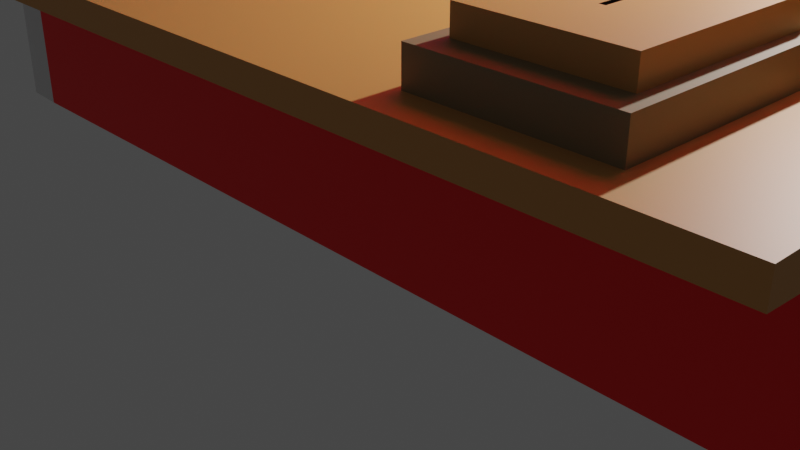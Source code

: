 # Source: Carpa.blend  (saved by Blender 3.6.11; exported with 4.5.12 LTS)
import bpy
from mathutils import Matrix  # noqa: F401  (used for matrix-valued properties, if any)

bpy.ops.wm.read_factory_settings(use_empty=True)
scene = bpy.context.scene
scene.name = 'Scene'

# ---- collections
col_collection = bpy.data.collections.new('Collection'); scene.collection.children.link(col_collection)

# ---- materials (node trees are filled in below, after node groups)
mat_material = bpy.data.materials.new('Material')
mat_material.alpha_threshold = 0.0
mat_material.use_transparent_shadow = False
mat_material.roughness = 0.5
mat_material.line_color = (0.0, 0.0, 0.0, 1.0)
mat_rojo_001 = bpy.data.materials.new('Rojo.001')
mat_rojo_001.use_transparent_shadow = False
mat_azul = bpy.data.materials.new('Azul')
mat_azul.use_transparent_shadow = False
mat_madera = bpy.data.materials.new('Madera')
mat_madera.use_transparent_shadow = False
mat_madera_oscura = bpy.data.materials.new('Madera oscura')
mat_madera_oscura.use_transparent_shadow = False
mat_negro = bpy.data.materials.new('Negro')
mat_negro.use_transparent_shadow = False
mat_verde = bpy.data.materials.new('verde')
mat_verde.use_transparent_shadow = False
mat_rojo = bpy.data.materials.new('Rojo')
mat_rojo.use_transparent_shadow = False
mat_metal = bpy.data.materials.new('Metal')
mat_metal.use_transparent_shadow = False

# ---- material node trees
mat_material.use_nodes = True; mat_material.node_tree.nodes.clear()
_N = mat_material.node_tree.nodes; _L = mat_material.node_tree.links
n0 = _N.new('ShaderNodeOutputMaterial'); n0.name = 'Material Output'; n0.location = (300, 300)
n1 = _N.new('ShaderNodeBsdfPrincipled'); n1.name = 'Principled BSDF'; n1.location = (10, 300)
n1.distribution = 'GGX'
n1.subsurface_method = 'RANDOM_WALK_SKIN'
n1.inputs[3].default_value = 1.45
n1.inputs[27].default_value = (0.0, 0.0, 0.0, 1.0)
n1.inputs[28].default_value = 1.0
_L.new(n1.outputs[0], n0.inputs[0])
n0.is_active_output = True
mat_rojo_001.use_nodes = True; mat_rojo_001.node_tree.nodes.clear()
_N = mat_rojo_001.node_tree.nodes; _L = mat_rojo_001.node_tree.links
n0 = _N.new('ShaderNodeBsdfPrincipled'); n0.name = 'BSDF Principista'; n0.location = (10, 300)
n0.distribution = 'GGX'
n0.subsurface_method = 'RANDOM_WALK_SKIN'
n0.inputs[0].default_value = (1.0, 0.0, 0.001461, 1.0)
n0.inputs[3].default_value = 1.45
n0.inputs[27].default_value = (0.0, 0.0, 0.0, 1.0)
n0.inputs[28].default_value = 1.0
n1 = _N.new('ShaderNodeOutputMaterial'); n1.name = 'Material'; n1.location = (300, 300)
_L.new(n0.outputs[0], n1.inputs[0])
n1.is_active_output = True
mat_azul.use_nodes = True; mat_azul.node_tree.nodes.clear()
_N = mat_azul.node_tree.nodes; _L = mat_azul.node_tree.links
n0 = _N.new('ShaderNodeBsdfPrincipled'); n0.name = 'BSDF Principista'; n0.location = (10, 300)
n0.distribution = 'GGX'
n0.subsurface_method = 'RANDOM_WALK_SKIN'
n0.inputs[0].default_value = (0.0, 0.1691, 1.0, 1.0)
n0.inputs[3].default_value = 1.45
n0.inputs[27].default_value = (0.0, 0.0, 0.0, 1.0)
n0.inputs[28].default_value = 1.0
n1 = _N.new('ShaderNodeOutputMaterial'); n1.name = 'Material'; n1.location = (300, 300)
_L.new(n0.outputs[0], n1.inputs[0])
n1.is_active_output = True
mat_madera.use_nodes = True; mat_madera.node_tree.nodes.clear()
_N = mat_madera.node_tree.nodes; _L = mat_madera.node_tree.links
n0 = _N.new('ShaderNodeBsdfPrincipled'); n0.name = 'BSDF Principista'; n0.location = (10, 300)
n0.distribution = 'GGX'
n0.subsurface_method = 'RANDOM_WALK_SKIN'
n0.inputs[0].default_value = (0.6351, 0.302, 0.08185, 1.0)
n0.inputs[3].default_value = 1.45
n0.inputs[27].default_value = (0.0, 0.0, 0.0, 1.0)
n0.inputs[28].default_value = 1.0
n1 = _N.new('ShaderNodeOutputMaterial'); n1.name = 'Material'; n1.location = (300, 300)
_L.new(n0.outputs[0], n1.inputs[0])
n1.is_active_output = True
mat_madera_oscura.use_nodes = True; mat_madera_oscura.node_tree.nodes.clear()
_N = mat_madera_oscura.node_tree.nodes; _L = mat_madera_oscura.node_tree.links
n0 = _N.new('ShaderNodeBsdfPrincipled'); n0.name = 'BSDF Principista'; n0.location = (10, 300)
n0.distribution = 'GGX'
n0.subsurface_method = 'RANDOM_WALK_SKIN'
n0.inputs[0].default_value = (0.2697, 0.2002, 0.1023, 1.0)
n0.inputs[3].default_value = 1.45
n0.inputs[27].default_value = (0.0, 0.0, 0.0, 1.0)
n0.inputs[28].default_value = 1.0
n1 = _N.new('ShaderNodeOutputMaterial'); n1.name = 'Material'; n1.location = (300, 300)
_L.new(n0.outputs[0], n1.inputs[0])
n1.is_active_output = True
mat_negro.use_nodes = True; mat_negro.node_tree.nodes.clear()
_N = mat_negro.node_tree.nodes; _L = mat_negro.node_tree.links
n0 = _N.new('ShaderNodeBsdfPrincipled'); n0.name = 'BSDF Principista'; n0.location = (10, 300)
n0.distribution = 'GGX'
n0.subsurface_method = 'RANDOM_WALK_SKIN'
n0.inputs[0].default_value = (0.0, 0.0, 0.0, 1.0)
n0.inputs[3].default_value = 1.45
n0.inputs[27].default_value = (0.0, 0.0, 0.0, 1.0)
n0.inputs[28].default_value = 1.0
n1 = _N.new('ShaderNodeOutputMaterial'); n1.name = 'Material'; n1.location = (300, 300)
_L.new(n0.outputs[0], n1.inputs[0])
n1.is_active_output = True
mat_verde.use_nodes = True; mat_verde.node_tree.nodes.clear()
_N = mat_verde.node_tree.nodes; _L = mat_verde.node_tree.links
n0 = _N.new('ShaderNodeBsdfPrincipled'); n0.name = 'BSDF Principista'; n0.location = (10, 300)
n0.distribution = 'GGX'
n0.subsurface_method = 'RANDOM_WALK_SKIN'
n0.inputs[0].default_value = (0.005949, 1.0, 0.03132, 1.0)
n0.inputs[3].default_value = 1.45
n0.inputs[27].default_value = (0.0, 0.0, 0.0, 1.0)
n0.inputs[28].default_value = 1.0
n1 = _N.new('ShaderNodeOutputMaterial'); n1.name = 'Material'; n1.location = (300, 300)
_L.new(n0.outputs[0], n1.inputs[0])
n1.is_active_output = True
mat_rojo.use_nodes = True; mat_rojo.node_tree.nodes.clear()
_N = mat_rojo.node_tree.nodes; _L = mat_rojo.node_tree.links
n0 = _N.new('ShaderNodeBsdfPrincipled'); n0.name = 'BSDF Principista'; n0.location = (10, 300)
n0.distribution = 'GGX'
n0.subsurface_method = 'RANDOM_WALK_SKIN'
n0.inputs[0].default_value = (1.0, 0.0002768, 0.0, 1.0)
n0.inputs[3].default_value = 1.45
n0.inputs[27].default_value = (0.0, 0.0, 0.0, 1.0)
n0.inputs[28].default_value = 1.0
n1 = _N.new('ShaderNodeOutputMaterial'); n1.name = 'Material'; n1.location = (300, 300)
_L.new(n0.outputs[0], n1.inputs[0])
n1.is_active_output = True
mat_metal.use_nodes = True; mat_metal.node_tree.nodes.clear()
_N = mat_metal.node_tree.nodes; _L = mat_metal.node_tree.links
n0 = _N.new('ShaderNodeBsdfPrincipled'); n0.name = 'BSDF Principista'; n0.location = (10, 300)
n0.distribution = 'GGX'
n0.subsurface_method = 'RANDOM_WALK_SKIN'
n0.inputs[0].default_value = (0.4412, 0.4412, 0.4412, 1.0)
n0.inputs[3].default_value = 1.45
n0.inputs[27].default_value = (0.0, 0.0, 0.0, 1.0)
n0.inputs[28].default_value = 1.0
n1 = _N.new('ShaderNodeOutputMaterial'); n1.name = 'Material'; n1.location = (300, 300)
_L.new(n0.outputs[0], n1.inputs[0])
n1.is_active_output = True

# ---- world
world_world = bpy.data.worlds.new('World'); scene.world = world_world
world_world.use_nodes = True; world_world.node_tree.nodes.clear()
_N = world_world.node_tree.nodes; _L = world_world.node_tree.links
n0 = _N.new('ShaderNodeOutputWorld'); n0.name = 'World Output'; n0.location = (300, 300)
n1 = _N.new('ShaderNodeBackground'); n1.name = 'Background'; n1.location = (10, 300)
n1.inputs[0].default_value = (0.05088, 0.05088, 0.05088, 1.0)
_L.new(n1.outputs[0], n0.inputs[0])
n0.is_active_output = True
world_world.color = (0.05088, 0.05088, 0.05088)
world_world.use_sun_shadow = False
world_world.sun_shadow_jitter_overblur = 0.0

# ---- cameras
cam_camera = bpy.data.cameras.new('Camera')
cam_camera.clip_end = 100.0
cam_camera.ortho_scale = 7.314

# ---- lights
light_light = bpy.data.lights.new('Light', 'POINT')
light_light.transmission_factor = 0.0
light_light.energy = 1000.0
light_light.shadow_soft_size = 0.1
light_light.shadow_maximum_resolution = 0.006
light_light.use_absolute_resolution = True

# ---- meshes
me_cube = bpy.data.meshes.new('Cube')
me_cube.from_pydata([(1.0, 7.323, 1.0), (1.0, 7.323, -1.0), (1.0, -1.0, 1.0), (1.0, -1.0, -1.073), (-1.0, 7.323, 1.0), (-1.0, 7.323, -1.03), (-1.0, -1.0, 1.0), (-1.0, -1.0, -1.03), (1.0, 7.634, -1.0), (-1.0, 7.634, -1.0), (1.0, 7.634, 1.0), (-1.0, 7.634, 1.0), (-1.0, 7.323, 0.2981), (1.0, 7.323, 0.2981), (-1.0, 7.634, 0.2981), (1.0, 7.634, 0.2981), (-1.0, 7.323, 5.153), (1.0, 7.323, 5.153), (-1.0, 7.634, 5.153), (1.0, 7.634, 5.153), (1.0, 7.634, 4.884), (1.0, -0.5246, 4.884), (1.0, -0.5246, 5.153), (-1.0, 7.634, 4.884), (-1.0, -0.9508, 5.153), (1.0, -0.9508, 5.153), (-1.0, -0.5246, 5.153), (-0.9992, -0.943, 4.884), (0.9493, -0.871, 1.0), (-0.9604, -0.871, 1.0), (0.9493, 7.32, 1.0), (-0.9604, 7.32, 1.0), (1.0, -1.0, 1.0), (-1.0, -1.0, 1.0), (1.0, 7.323, 1.0), (-1.0, 7.323, 1.0), (0.7578, 0.6177, -0.9975), (-0.7688, 0.6177, -0.9975), (0.7578, 7.294, -0.9975), (-0.7688, 7.294, -0.9975), (0.9493, -0.871, -0.9975), (-0.9604, -0.871, -0.9975), (0.9493, 7.32, -0.9975), (-0.9604, 7.32, -0.9975), (0.7578, 0.6177, 1.002), (-0.7688, 0.6177, 1.002), (0.7578, 7.294, 1.002), (-0.7688, 7.294, 1.002), (1.0, 7.323, 0.8628), (-1.0, -1.0, 0.8628), (1.0, -1.0, 0.7896), (-1.0, 7.323, 0.8628), (1.0, 7.634, 0.8628), (-1.0, 7.634, 0.8628), (-1.0, -3.643, 0.8628), (-1.0, -3.643, 1.0), (1.0, -3.643, 1.0), (1.0, -3.643, 0.8628), (1.0, 7.323, 4.884), (-1.0, 7.323, 4.884), (1.0, -0.9508, 4.884), (-1.0, -0.9508, 4.884), (-1.0, -0.5246, 4.884), (-0.9992, -0.5171, 4.884), (-0.9992, -0.943, 4.884), (-0.9992, -0.5171, 4.884), (1.0, -0.9508, 4.884), (1.0, -0.5246, 4.884), (-0.9217, 7.323, -0.972), (-0.9203, -1.0, 1.0), (-0.9154, -1.013, -1.034), (-0.9203, 7.323, 1.0), (-0.9203, 7.65, -1.0), (-0.9203, 7.634, 1.0), (-0.9203, 7.348, 0.2981), (-0.9203, 7.634, 0.2981), (-0.9152, 7.33, 5.153), (-0.9203, 7.634, 5.153), (-0.9203, 7.634, 4.884), (-0.9203, 7.348, 4.884), (-0.9203, -0.9508, 5.153), (-0.9203, -0.9508, 4.884), (-0.9203, -1.0, 1.0), (-0.9203, 7.323, 1.0), (-0.8842, -0.871, 1.0), (-0.8842, 7.32, 1.0), (-0.8842, -0.871, -0.9975), (-0.8842, 7.32, -0.9975), (-0.708, 0.6177, -0.9975), (-0.708, 7.294, -0.9975), (-0.708, 0.6177, 1.002), (-0.708, 7.294, 1.002), (-0.9203, 7.65, 0.8628), (-0.917, -1.013, 0.7974), (-0.9203, -3.643, 1.0), (-0.9203, -3.643, 0.8628), (-0.9195, -0.9433, 4.884), (-0.9195, -0.5174, 4.884), (-0.9152, -0.5183, 5.153), (-0.9195, -0.9433, 4.884), (-0.9195, -0.5174, 4.884), (0.9113, -1.0, -1.073), (0.9113, 7.323, 1.0), (0.9113, 7.634, 1.0), (0.9113, 7.341, 0.2981), (0.9113, 7.634, 0.2981), (0.9113, 7.323, 5.153), (0.9113, 7.634, 5.153), (0.9113, 7.634, 4.884), (0.9113, -0.9508, 5.153), (0.9113, 7.323, 1.0), (0.8647, 7.32, 1.0), (0.8647, 7.32, -0.9975), (0.6901, 7.294, -0.9975), (0.6901, 7.294, 1.002), (0.9113, 7.634, 0.8628), (0.9114, -0.9505, 4.884), (0.9114, -0.5242, 4.884), (0.9113, -0.5246, 5.153), (0.9114, -0.9505, 4.884), (0.9114, -0.5242, 4.884), (0.9113, 7.323, -1.0), (0.8535, -1.498, 1.0), (0.9113, 7.634, -1.0), (0.9113, 7.341, 4.884), (0.9113, -0.9508, 4.884), (0.9113, -1.0, 1.0), (0.8647, -0.871, 1.0), (0.8647, -0.871, -0.9975), (0.6901, 0.6177, -0.9975), (0.6901, 0.6177, 1.002), (0.9113, -1.0, 0.7896), (0.8535, -3.36, 1.0), (0.9113, -3.643, 0.8628), (-0.9992, -0.943, 4.884), (-0.9992, -0.5171, 4.884), (1.0, -0.9508, 4.884), (1.0, -0.5246, 4.884), (0.9114, -0.9505, 4.884), (0.9114, -0.5242, 4.884), (-0.9195, -0.9433, 4.884), (-0.9195, -0.5174, 4.884), (1.0, -0.9508, 0.9761), (1.0, -0.5246, 0.9761), (0.9114, -0.9505, 0.9761), (0.9114, -0.5242, 0.9761), (-0.9992, -0.943, 0.9675), (-0.9992, -0.5171, 0.9675), (-0.9195, -0.9433, 0.9675), (-0.9195, -0.5174, 0.9675), (1.0, -0.5246, 1.55), (0.9114, -0.5242, 1.55), (1.0, -0.9508, 1.55), (0.9114, -0.9505, 1.55), (0.5276, -0.5243, 0.9761), (0.5276, -0.9506, 0.9761), (0.5276, -0.9506, 1.55), (0.5276, -0.5243, 1.55), (-0.9195, -0.5174, 1.531), (-0.9992, -0.5171, 1.531), (-0.9195, -0.9433, 1.531), (-0.9992, -0.943, 1.531), (-0.506, -0.5161, 0.9675), (-0.5059, -0.942, 0.9675), (-0.506, -0.5161, 1.531), (-0.5059, -0.942, 1.531), (0.562, 7.323, -1.0), (0.6201, -1.498, 1.0), (0.562, 7.65, -1.0), (0.562, 7.365, 4.884), (0.562, -0.9508, 4.884), (0.562, -1.0, 1.0), (0.5311, -0.871, 1.0), (0.5311, -0.871, -0.9975), (0.4234, 0.6177, -0.9975), (0.4234, 0.6177, 1.002), (0.5652, -1.013, 0.7974), (0.6201, -3.36, 1.0), (0.562, -3.643, 0.8628), (0.5652, -1.013, -1.065), (0.562, 7.323, 1.0), (0.562, 7.634, 1.0), (0.562, 7.365, 0.2981), (0.562, 7.634, 0.2981), (0.5671, 7.33, 5.153), (0.562, 7.634, 5.153), (0.562, 7.634, 4.884), (0.562, -0.9508, 5.153), (0.562, 7.323, 1.0), (0.5311, 7.32, 1.0), (0.5311, 7.32, -0.9975), (0.4234, 7.294, -0.9975), (0.4234, 7.294, 1.002), (0.562, 7.65, 0.8628), (0.5622, -0.9491, 4.884), (0.5622, -0.5229, 4.884), (0.5671, -0.5183, 5.153), (0.5622, -0.9491, 4.884), (0.5622, -0.5229, 4.884), (0.5622, -0.9491, 4.884), (0.5622, -0.5229, 4.884), (0.9113, -1.0, 1.0), (0.9113, -3.643, 1.0), (0.562, -1.0, 1.0), (0.562, -3.643, 1.0), (0.8327, -1.713, 1.169), (0.8327, -3.154, 1.169), (0.6414, -1.713, 1.169), (0.6414, -3.154, 1.169), (0.8535, -1.498, 1.169), (0.8535, -3.36, 1.169), (0.6201, -1.498, 1.169), (0.6201, -3.36, 1.169), (0.7404, -2.25, 1.295), (0.7404, -2.691, 1.295), (0.7329, -2.25, 1.295), (0.7329, -2.691, 1.295), (0.8327, -1.713, 1.295), (0.8327, -3.154, 1.295), (0.6414, -1.713, 1.295), (0.6414, -3.154, 1.295), (0.7404, -2.25, 1.214), (0.7404, -2.691, 1.214), (0.7329, -2.25, 1.214), (0.7329, -2.691, 1.214)], [], [(4, 6, 33, 35), (69, 6, 55, 94), (49, 6, 4, 51), (121, 1, 3, 101), (48, 0, 2, 50), (68, 5, 9, 72), (115, 103, 10, 52), (0, 10, 15, 13), (48, 1, 8, 52), (51, 4, 11, 53), (58, 20, 19, 17), (102, 0, 13, 104), (11, 4, 12, 14), (73, 11, 14, 75), (106, 17, 19, 107), (98, 26, 24, 80), (23, 59, 16, 18), (78, 23, 18, 77), (75, 14, 23, 78), (14, 12, 59, 23), (104, 13, 58, 124), (13, 15, 20, 58), (125, 60, 25, 109), (21, 22, 25, 60), (117, 124, 58, 21), (26, 62, 61, 24), (31, 29, 41, 43), (2, 0, 34, 32), (71, 4, 35, 83), (201, 2, 32, 126), (84, 29, 33, 82), (30, 28, 32, 34), (29, 31, 35, 33), (111, 30, 34, 110), (89, 39, 47, 91), (127, 28, 40, 128), (85, 31, 43, 87), (28, 30, 42, 40), (88, 37, 41, 86), (38, 36, 40, 42), (37, 39, 43, 41), (113, 38, 42, 112), (91, 47, 45, 90), (36, 38, 46, 44), (39, 37, 45, 47), (129, 36, 44, 130), (5, 51, 53, 9), (0, 48, 52, 10), (123, 115, 52, 8), (1, 48, 50, 3), (7, 49, 51, 5), (70, 93, 49, 7), (95, 94, 55, 54), (50, 2, 56, 57), (131, 50, 57, 133), (6, 49, 54, 55), (58, 17, 22, 21), (170, 194, 116, 60, 125), (16, 59, 62, 26), (27, 61, 62, 59, 63), (21, 60, 66, 67), (76, 16, 26, 98), (197, 99, 140, 199), (27, 63, 65, 64), (117, 21, 67, 120), (96, 27, 64, 99), (194, 96, 99, 197), (63, 97, 100, 65), (65, 100, 141, 135), (184, 76, 98, 196), (49, 93, 95, 54), (178, 204, 94, 95), (179, 176, 93, 70), (9, 53, 92, 72), (37, 88, 90, 45), (192, 91, 90, 175), (39, 89, 87, 43), (174, 88, 86, 173), (189, 85, 87, 190), (29, 84, 86, 41), (191, 89, 91, 192), (31, 85, 83, 35), (172, 84, 82, 171), (6, 69, 82, 33), (180, 71, 83, 188), (63, 59, 79, 97), (61, 81, 80, 24), (12, 74, 79, 59), (183, 75, 78, 186), (186, 78, 77, 185), (196, 98, 80, 187), (16, 76, 77, 18), (181, 73, 75, 183), (4, 71, 74, 12), (53, 11, 73, 92), (166, 68, 72, 168), (5, 68, 70, 7), (203, 69, 94, 204), (2, 201, 202, 56), (1, 121, 123, 8), (10, 103, 105, 15), (22, 118, 109, 25), (20, 108, 107, 19), (15, 105, 108, 20), (0, 102, 110, 34), (28, 127, 126, 32), (38, 113, 114, 46), (30, 111, 112, 42), (36, 129, 128, 40), (46, 114, 130, 44), (3, 50, 131, 101), (57, 56, 202, 133), (17, 106, 118, 22), (60, 116, 119, 66), (195, 117, 120, 198), (64, 65, 135, 134), (176, 131, 133, 178), (168, 193, 115, 123), (174, 129, 130, 175), (191, 113, 112, 190), (172, 127, 128, 173), (189, 111, 110, 188), (203, 201, 126, 171), (195, 169, 124, 117), (170, 125, 109, 187), (182, 104, 124, 169), (184, 106, 107, 185), (180, 102, 104, 182), (193, 181, 103, 115), (166, 121, 101, 179), (151, 150, 143, 145), (159, 158, 149, 147), (199, 200, 139, 138), (120, 67, 137, 139), (67, 66, 136, 137), (99, 64, 134, 140), (198, 120, 139, 200), (66, 119, 138, 136), (144, 145, 143, 142), (150, 152, 142, 143), (152, 153, 144, 142), (151, 145, 154, 157), (146, 147, 149, 148), (160, 148, 163, 165), (160, 161, 146, 148), (161, 159, 147, 146), (138, 139, 151, 153), (136, 138, 153, 152), (137, 136, 152, 150), (139, 137, 150, 151), (156, 157, 154, 155), (153, 151, 157, 156), (144, 153, 156, 155), (145, 144, 155, 154), (134, 135, 159, 161), (140, 134, 161, 160), (141, 140, 160, 158), (135, 141, 158, 159), (164, 165, 163, 162), (149, 158, 164, 162), (148, 149, 162, 163), (158, 160, 165, 164), (100, 198, 200, 141), (140, 141, 200, 199), (68, 166, 179, 70), (92, 73, 181, 193), (71, 180, 182, 74), (76, 184, 185, 77), (74, 182, 169, 79), (81, 170, 187, 80), (97, 79, 169, 195), (69, 203, 171, 82), (85, 189, 188, 83), (84, 172, 173, 86), (89, 191, 190, 87), (88, 174, 175, 90), (72, 92, 193, 168), (93, 176, 178, 95), (97, 195, 198, 100), (167, 177, 212, 211), (121, 166, 168, 123), (103, 181, 183, 105), (118, 196, 187, 109), (108, 186, 185, 107), (105, 183, 186, 108), (102, 180, 188, 110), (127, 172, 171, 126), (113, 191, 192, 114), (111, 189, 190, 112), (129, 174, 173, 128), (114, 192, 175, 130), (101, 131, 176, 179), (133, 202, 204, 178), (106, 184, 196, 118), (116, 194, 197, 119), (119, 197, 199, 138), (27, 96, 194, 170, 81, 61), (122, 132, 202, 201), (167, 122, 201, 203), (132, 177, 204, 202), (177, 167, 203, 204), (206, 205, 217, 218), (122, 167, 211, 209), (177, 132, 210, 212), (132, 122, 209, 210), (205, 206, 210, 209), (207, 205, 209, 211), (206, 208, 212, 210), (208, 207, 211, 212), (214, 213, 221, 222), (207, 208, 220, 219), (205, 207, 219, 217), (208, 206, 218, 220), (213, 214, 218, 217), (215, 213, 217, 219), (214, 216, 220, 218), (216, 215, 219, 220), (221, 223, 224, 222), (215, 216, 224, 223), (213, 215, 223, 221), (216, 214, 222, 224)])
me_cube.polygons.foreach_set('material_index', [0, 3, 3, 0, 3, 0, 3, 3, 3, 3, 3, 0, 3, 3, 3, 3, 3, 3, 3, 3, 3, 3, 3, 3, 0, 3, 3, 3, 0, 0, 0, 3, 3, 0, 0, 3, 3, 3, 0, 3, 3, 0, 0, 0, 0, 0, 3, 3, 3, 1, 1, 0, 3, 3, 0, 3, 3, 3, 3, 0, 3, 3, 0, 0, 0, 0, 0, 0, 0, 1, 0, 3, 1, 3, 0, 0, 0, 0, 3, 3, 0, 0, 3, 0, 0, 0, 3, 3, 3, 3, 3, 3, 0, 0, 3, 0, 3, 3, 3, 0, 3, 3, 3, 3, 0, 3, 0, 3, 0, 0, 0, 3, 3, 3, 0, 0, 0, 1, 0, 0, 3, 0, 0, 1, 3, 2, 3, 0, 3, 0, 3, 3, 3, 0, 3, 0, 0, 3, 0, 3, 3, 3, 0, 6, 3, 3, 3, 3, 3, 3, 3, 3, 6, 0, 3, 3, 3, 3, 3, 3, 0, 3, 0, 3, 3, 3, 0, 3, 2, 3, 1, 0, 0, 3, 0, 0, 1, 0, 0, 4, 0, 0, 3, 3, 3, 0, 3, 0, 3, 0, 0, 1, 3, 1, 3, 3, 0, 3, 3, 3, 3, 3, 4, 4, 4, 4, 4, 4, 4, 5, 3, 3, 3, 3, 3, 3, 3, 5, 5, 5, 5])
_uv = me_cube.uv_layers.new(name='UVMap')
_uv.uv.foreach_set('vector', [0.625, 0.25, 0.625, 0.0, 0.625, 0.0, 0.625, 0.25, 0.625, 0.99, 0.625, 1.0, 0.625, 1.0, 0.625, 0.99, 0.6079, 0.0, 0.625, 0.0, 0.625, 0.25, 0.6079, 0.25, 0.3639, 0.5, 0.375, 0.5, 0.375, 0.75, 0.3639, 0.75, 0.6079, 0.5, 0.625, 0.5, 0.625, 0.75, 0.6079, 0.75, 0.135, 0.5, 0.125, 0.5, 0.125, 0.5, 0.135, 0.5, 0.6079, 0.4889, 0.625, 0.4889, 0.625, 0.5, 0.6079, 0.5, 0.625, 0.5, 0.625, 0.5, 0.625, 0.5, 0.625, 0.5, 0.6079, 0.5, 0.375, 0.5, 0.375, 0.5, 0.6079, 0.5, 0.6079, 0.25, 0.625, 0.25, 0.625, 0.25, 0.6079, 0.25, 0.625, 0.5, 0.625, 0.5, 0.625, 0.5, 0.625, 0.5, 0.6361, 0.5, 0.625, 0.5, 0.625, 0.5, 0.6361, 0.5, 0.625, 0.25, 0.625, 0.25, 0.625, 0.25, 0.625, 0.25, 0.625, 0.26, 0.625, 0.25, 0.625, 0.25, 0.625, 0.26, 0.6361, 0.5, 0.625, 0.5, 0.625, 0.5, 0.6361, 0.5, 0.865, 0.5, 0.875, 0.5, 0.875, 0.5, 0.865, 0.5, 0.625, 0.25, 0.625, 0.25, 0.625, 0.25, 0.625, 0.25, 0.625, 0.26, 0.625, 0.25, 0.625, 0.25, 0.625, 0.26, 0.625, 0.26, 0.625, 0.25, 0.625, 0.25, 0.625, 0.26, 0.625, 0.25, 0.625, 0.25, 0.625, 0.25, 0.625, 0.25, 0.6361, 0.5, 0.625, 0.5, 0.625, 0.5, 0.6361, 0.5, 0.625, 0.5, 0.625, 0.5, 0.625, 0.5, 0.625, 0.5, 0.6361, 0.5, 0.625, 0.5, 0.625, 0.5, 0.6361, 0.5, 0.625, 0.5, 0.625, 0.5, 0.625, 0.5, 0.625, 0.5, 0.634, 0.5, 0.6361, 0.5, 0.625, 0.5, 0.625, 0.5, 0.625, 0.25, 0.625, 0.25, 0.625, 0.25, 0.625, 0.25, 0.8593, 0.5038, 0.8593, 0.7462, 0.8593, 0.7462, 0.8593, 0.5038, 0.625, 0.75, 0.625, 0.5, 0.625, 0.5, 0.625, 0.75, 0.865, 0.5, 0.875, 0.5, 0.875, 0.5, 0.865, 0.5, 0.625, 0.7611, 0.625, 0.75, 0.625, 0.75, 0.625, 0.7611, 0.8506, 0.7462, 0.8593, 0.7462, 0.875, 0.75, 0.865, 0.75, 0.6407, 0.5038, 0.6407, 0.7462, 0.625, 0.75, 0.625, 0.5, 0.8593, 0.7462, 0.8593, 0.5038, 0.875, 0.5, 0.875, 0.75, 0.6504, 0.5038, 0.6407, 0.5038, 0.625, 0.5, 0.6361, 0.5, 0.8304, 0.5094, 0.8374, 0.5094, 0.8374, 0.5094, 0.8304, 0.5094, 0.6504, 0.7462, 0.6407, 0.7462, 0.6407, 0.7462, 0.6504, 0.7462, 0.8506, 0.5038, 0.8593, 0.5038, 0.8593, 0.5038, 0.8506, 0.5038, 0.6407, 0.7462, 0.6407, 0.5038, 0.6407, 0.5038, 0.6407, 0.7462, 0.8304, 0.7406, 0.8374, 0.7406, 0.8593, 0.7462, 0.8506, 0.7462, 0.6626, 0.5094, 0.6626, 0.7406, 0.6407, 0.7462, 0.6407, 0.5038, 0.8374, 0.7406, 0.8374, 0.5094, 0.8593, 0.5038, 0.8593, 0.7462, 0.6704, 0.5094, 0.6626, 0.5094, 0.6407, 0.5038, 0.6504, 0.5038, 0.8304, 0.5094, 0.8374, 0.5094, 0.8374, 0.7406, 0.8304, 0.7406, 0.6626, 0.7406, 0.6626, 0.5094, 0.6626, 0.5094, 0.6626, 0.7406, 0.8374, 0.5094, 0.8374, 0.7406, 0.8374, 0.7406, 0.8374, 0.5094, 0.6704, 0.7406, 0.6626, 0.7406, 0.6626, 0.7406, 0.6704, 0.7406, 0.375, 0.25, 0.6079, 0.25, 0.6079, 0.25, 0.375, 0.25, 0.625, 0.5, 0.6079, 0.5, 0.6079, 0.5, 0.625, 0.5, 0.375, 0.4889, 0.6079, 0.4889, 0.6079, 0.5, 0.375, 0.5, 0.375, 0.5, 0.6079, 0.5, 0.6079, 0.75, 0.375, 0.75, 0.375, 0.0, 0.6079, 0.0, 0.6079, 0.25, 0.375, 0.25, 0.375, 0.99, 0.6079, 0.99, 0.6079, 1.0, 0.375, 1.0, 0.6079, 0.99, 0.625, 0.99, 0.625, 1.0, 0.6079, 1.0, 0.6079, 0.75, 0.625, 0.75, 0.625, 0.75, 0.6079, 0.75, 0.6079, 0.7611, 0.6079, 0.75, 0.6079, 0.75, 0.6079, 0.7611, 0.625, 0.0, 0.6079, 0.0, 0.6079, 0.0, 0.625, 0.0, 0.625, 0.5, 0.625, 0.5, 0.625, 0.5, 0.625, 0.5, 0.6797, 0.5, 0.669, 0.5, 0.6339, 0.5, 0.625, 0.5, 0.6361, 0.5, 0.625, 0.25, 0.625, 0.25, 0.625, 0.25, 0.625, 0.25, 0.826, 0.5, 0.875, 0.5, 0.875, 0.5, 0.875, 0.5, 0.8285, 0.5, 0.625, 0.5, 0.625, 0.5, 0.625, 0.5, 0.625, 0.5, 0.865, 0.5, 0.875, 0.5, 0.875, 0.5, 0.865, 0.5, 0.6689, 0.5, 0.8184, 0.5, 0.8184, 0.5, 0.6691, 0.5, 0.826, 0.5, 0.8285, 0.5, 0.8285, 0.5, 0.826, 0.5, 0.634, 0.5, 0.625, 0.5, 0.625, 0.5, 0.634, 0.5, 0.818, 0.5, 0.826, 0.5, 0.826, 0.5, 0.8184, 0.5, 0.0, 0.0, 0.8184, 0.5, 0.8184, 0.5, 0.0, 0.0, 0.8285, 0.5, 0.8204, 0.5, 0.8204, 0.5, 0.8285, 0.5, 0.8285, 0.5, 0.8204, 0.5, 0.8204, 0.5, 0.8285, 0.5, 0.6797, 0.5, 0.865, 0.5, 0.865, 0.5, 0.6797, 0.5, 0.6079, 1.0, 0.6079, 0.99, 0.6079, 0.99, 0.6079, 1.0, 0.6079, 0.8047, 0.625, 0.8047, 0.625, 0.99, 0.6079, 0.99, 0.375, 0.8047, 0.6079, 0.8047, 0.6079, 0.99, 0.375, 0.99, 0.375, 0.25, 0.6079, 0.25, 0.6079, 0.26, 0.375, 0.26, 0.8374, 0.7406, 0.8304, 0.7406, 0.8304, 0.7406, 0.8374, 0.7406, 0.7009, 0.5094, 0.8304, 0.5094, 0.8304, 0.7406, 0.7009, 0.7406, 0.8374, 0.5094, 0.8304, 0.5094, 0.8506, 0.5038, 0.8593, 0.5038, 0.7009, 0.7406, 0.8304, 0.7406, 0.8506, 0.7462, 0.6886, 0.7462, 0.6886, 0.5038, 0.8506, 0.5038, 0.8506, 0.5038, 0.6886, 0.5038, 0.8593, 0.7462, 0.8506, 0.7462, 0.8506, 0.7462, 0.8593, 0.7462, 0.7009, 0.5094, 0.8304, 0.5094, 0.8304, 0.5094, 0.7009, 0.5094, 0.8593, 0.5038, 0.8506, 0.5038, 0.865, 0.5, 0.875, 0.5, 0.6886, 0.7462, 0.8506, 0.7462, 0.865, 0.75, 0.6797, 0.75, 0.625, 1.0, 0.625, 0.99, 0.625, 0.99, 0.625, 1.0, 0.6797, 0.5, 0.865, 0.5, 0.865, 0.5, 0.6797, 0.5, 0.8285, 0.5, 0.875, 0.5, 0.865, 0.5, 0.8204, 0.5, 0.875, 0.5, 0.865, 0.5, 0.865, 0.5, 0.875, 0.5, 0.875, 0.5, 0.865, 0.5, 0.865, 0.5, 0.875, 0.5, 0.625, 0.4453, 0.625, 0.26, 0.625, 0.26, 0.625, 0.4453, 0.625, 0.4453, 0.625, 0.26, 0.625, 0.26, 0.625, 0.4453, 0.6797, 0.5, 0.865, 0.5, 0.865, 0.5, 0.6797, 0.5, 0.875, 0.5, 0.865, 0.5, 0.865, 0.5, 0.875, 0.5, 0.625, 0.4453, 0.625, 0.26, 0.625, 0.26, 0.625, 0.4453, 0.875, 0.5, 0.865, 0.5, 0.865, 0.5, 0.875, 0.5, 0.6079, 0.25, 0.625, 0.25, 0.625, 0.26, 0.6079, 0.26, 0.3203, 0.5, 0.135, 0.5, 0.135, 0.5, 0.3203, 0.5, 0.125, 0.5, 0.135, 0.5, 0.135, 0.75, 0.125, 0.75, 0.625, 0.8047, 0.625, 0.99, 0.625, 0.99, 0.625, 0.8047, 0.625, 0.75, 0.625, 0.7611, 0.625, 0.7611, 0.625, 0.75, 0.375, 0.5, 0.3639, 0.5, 0.3639, 0.5, 0.375, 0.5, 0.625, 0.5, 0.625, 0.4889, 0.625, 0.4889, 0.625, 0.5, 0.625, 0.5, 0.6361, 0.5, 0.6361, 0.5, 0.625, 0.5, 0.625, 0.5, 0.625, 0.4889, 0.625, 0.4889, 0.625, 0.5, 0.625, 0.5, 0.625, 0.4889, 0.625, 0.4889, 0.625, 0.5, 0.625, 0.5, 0.6361, 0.5, 0.6361, 0.5, 0.625, 0.5, 0.6407, 0.7462, 0.6504, 0.7462, 0.6361, 0.75, 0.625, 0.75, 0.6626, 0.5094, 0.6704, 0.5094, 0.6704, 0.5094, 0.6626, 0.5094, 0.6407, 0.5038, 0.6504, 0.5038, 0.6504, 0.5038, 0.6407, 0.5038, 0.6626, 0.7406, 0.6704, 0.7406, 0.6504, 0.7462, 0.6407, 0.7462, 0.6626, 0.5094, 0.6704, 0.5094, 0.6704, 0.7406, 0.6626, 0.7406, 0.375, 0.75, 0.6079, 0.75, 0.6079, 0.7611, 0.375, 0.7611, 0.6079, 0.75, 0.625, 0.75, 0.625, 0.7611, 0.6079, 0.7611, 0.625, 0.5, 0.6361, 0.5, 0.6361, 0.5, 0.625, 0.5, 0.625, 0.5, 0.6339, 0.5, 0.6339, 0.5, 0.625, 0.5, 0.6696, 0.5, 0.634, 0.5, 0.634, 0.5, 0.6691, 0.5, 0.826, 0.5, 0.8285, 0.5, 0.8285, 0.5, 0.826, 0.5, 0.6079, 0.8047, 0.6079, 0.7611, 0.6079, 0.7611, 0.6079, 0.8047, 0.375, 0.4453, 0.6079, 0.4453, 0.6079, 0.4889, 0.375, 0.4889, 0.7009, 0.7406, 0.6704, 0.7406, 0.6704, 0.7406, 0.7009, 0.7406, 0.7009, 0.5094, 0.6704, 0.5094, 0.6504, 0.5038, 0.6886, 0.5038, 0.6886, 0.7462, 0.6504, 0.7462, 0.6504, 0.7462, 0.6886, 0.7462, 0.6886, 0.5038, 0.6504, 0.5038, 0.6361, 0.5, 0.6797, 0.5, 0.625, 0.8047, 0.625, 0.7611, 0.625, 0.7611, 0.625, 0.8047, 0.6696, 0.5, 0.6797, 0.5, 0.6361, 0.5, 0.634, 0.5, 0.6797, 0.5, 0.6361, 0.5, 0.6361, 0.5, 0.6797, 0.5, 0.6797, 0.5, 0.6361, 0.5, 0.6361, 0.5, 0.6797, 0.5, 0.6797, 0.5, 0.6361, 0.5, 0.6361, 0.5, 0.6797, 0.5, 0.6797, 0.5, 0.6361, 0.5, 0.6361, 0.5, 0.6797, 0.5, 0.6079, 0.4453, 0.625, 0.4453, 0.625, 0.4889, 0.6079, 0.4889, 0.3203, 0.5, 0.3639, 0.5, 0.3639, 0.75, 0.3203, 0.75, 0.634, 0.5, 0.625, 0.5, 0.625, 0.5, 0.634, 0.5, 0.8285, 0.5, 0.8204, 0.5, 0.8204, 0.5, 0.8285, 0.5, 0.6691, 0.5, 0.6696, 0.5, 0.634, 0.5, 0.6339, 0.5, 0.634, 0.5, 0.625, 0.5, 0.625, 0.5, 0.634, 0.5, 0.625, 0.5, 0.625, 0.5, 0.625, 0.5, 0.625, 0.5, 0.8184, 0.5, 0.826, 0.5, 0.826, 0.5, 0.8184, 0.5, 0.6691, 0.5, 0.634, 0.5, 0.634, 0.5, 0.6696, 0.5, 0.625, 0.5, 0.6339, 0.5, 0.6339, 0.5, 0.625, 0.5, 0.6339, 0.5, 0.634, 0.5, 0.625, 0.5, 0.625, 0.5, 0.625, 0.5, 0.625, 0.5, 0.625, 0.5, 0.625, 0.5, 0.625, 0.5, 0.6339, 0.5, 0.6339, 0.5, 0.625, 0.5, 0.634, 0.5, 0.634, 0.5, 0.634, 0.5, 0.634, 0.5, 0.826, 0.5, 0.8285, 0.5, 0.8204, 0.5, 0.8184, 0.5, 0.8184, 0.5, 0.8184, 0.5, 0.8184, 0.5, 0.8184, 0.5, 0.8184, 0.5, 0.826, 0.5, 0.826, 0.5, 0.8184, 0.5, 0.826, 0.5, 0.8285, 0.5, 0.8285, 0.5, 0.826, 0.5, 0.6339, 0.5, 0.634, 0.5, 0.634, 0.5, 0.6339, 0.5, 0.625, 0.5, 0.6339, 0.5, 0.6339, 0.5, 0.625, 0.5, 0.625, 0.5, 0.625, 0.5, 0.625, 0.5, 0.625, 0.5, 0.634, 0.5, 0.625, 0.5, 0.625, 0.5, 0.634, 0.5, 0.6339, 0.5, 0.634, 0.5, 0.634, 0.5, 0.6339, 0.5, 0.6339, 0.5, 0.634, 0.5, 0.634, 0.5, 0.6339, 0.5, 0.6339, 0.5, 0.6339, 0.5, 0.6339, 0.5, 0.6339, 0.5, 0.634, 0.5, 0.6339, 0.5, 0.6339, 0.5, 0.634, 0.5, 0.826, 0.5, 0.8285, 0.5, 0.8285, 0.5, 0.826, 0.5, 0.8184, 0.5, 0.826, 0.5, 0.826, 0.5, 0.8184, 0.5, 0.8204, 0.5, 0.8184, 0.5, 0.8184, 0.5, 0.8204, 0.5, 0.8285, 0.5, 0.8204, 0.5, 0.8204, 0.5, 0.8285, 0.5, 0.8204, 0.5, 0.8184, 0.5, 0.8184, 0.5, 0.8204, 0.5, 0.8204, 0.5, 0.8204, 0.5, 0.8204, 0.5, 0.8204, 0.5, 0.8184, 0.5, 0.8204, 0.5, 0.8204, 0.5, 0.8184, 0.5, 0.8204, 0.5, 0.8184, 0.5, 0.8184, 0.5, 0.8204, 0.5, 0.8204, 0.5, 0.6691, 0.5, 0.6696, 0.5, 0.8204, 0.5, 0.8184, 0.5, 0.8204, 0.5, 0.6696, 0.5, 0.6691, 0.5, 0.135, 0.5, 0.3203, 0.5, 0.3203, 0.75, 0.135, 0.75, 0.6079, 0.26, 0.625, 0.26, 0.625, 0.4453, 0.6079, 0.4453, 0.865, 0.5, 0.6797, 0.5, 0.6797, 0.5, 0.865, 0.5, 0.865, 0.5, 0.6797, 0.5, 0.6797, 0.5, 0.865, 0.5, 0.865, 0.5, 0.6797, 0.5, 0.6797, 0.5, 0.865, 0.5, 0.865, 0.5, 0.6797, 0.5, 0.6797, 0.5, 0.865, 0.5, 0.8204, 0.5, 0.865, 0.5, 0.6797, 0.5, 0.6696, 0.5, 0.625, 0.99, 0.625, 0.8047, 0.625, 0.8047, 0.625, 0.99, 0.8506, 0.5038, 0.6886, 0.5038, 0.6797, 0.5, 0.865, 0.5, 0.8506, 0.7462, 0.6886, 0.7462, 0.6886, 0.7462, 0.8506, 0.7462, 0.8304, 0.5094, 0.7009, 0.5094, 0.6886, 0.5038, 0.8506, 0.5038, 0.8304, 0.7406, 0.7009, 0.7406, 0.7009, 0.7406, 0.8304, 0.7406, 0.375, 0.26, 0.6079, 0.26, 0.6079, 0.4453, 0.375, 0.4453, 0.6079, 0.99, 0.6079, 0.8047, 0.6079, 0.8047, 0.6079, 0.99, 0.8204, 0.5, 0.6696, 0.5, 0.6691, 0.5, 0.8204, 0.5, 0.625, 0.7964, 0.625, 0.7964, 0.625, 0.7964, 0.625, 0.7964, 0.3639, 0.5, 0.3203, 0.5, 0.3203, 0.5, 0.3639, 0.5, 0.625, 0.4889, 0.625, 0.4453, 0.625, 0.4453, 0.625, 0.4889, 0.6361, 0.5, 0.6797, 0.5, 0.6797, 0.5, 0.6361, 0.5, 0.625, 0.4889, 0.625, 0.4453, 0.625, 0.4453, 0.625, 0.4889, 0.625, 0.4889, 0.625, 0.4453, 0.625, 0.4453, 0.625, 0.4889, 0.6361, 0.5, 0.6797, 0.5, 0.6797, 0.5, 0.6361, 0.5, 0.6504, 0.7462, 0.6886, 0.7462, 0.6797, 0.75, 0.6361, 0.75, 0.6704, 0.5094, 0.7009, 0.5094, 0.7009, 0.5094, 0.6704, 0.5094, 0.6504, 0.5038, 0.6886, 0.5038, 0.6886, 0.5038, 0.6504, 0.5038, 0.6704, 0.7406, 0.7009, 0.7406, 0.6886, 0.7462, 0.6504, 0.7462, 0.6704, 0.5094, 0.7009, 0.5094, 0.7009, 0.7406, 0.6704, 0.7406, 0.375, 0.7611, 0.6079, 0.7611, 0.6079, 0.8047, 0.375, 0.8047, 0.6079, 0.7611, 0.625, 0.7611, 0.625, 0.8047, 0.6079, 0.8047, 0.6361, 0.5, 0.6797, 0.5, 0.6797, 0.5, 0.6361, 0.5, 0.6339, 0.5, 0.669, 0.5, 0.6689, 0.5, 0.6339, 0.5, 0.6339, 0.5, 0.6689, 0.5, 0.6691, 0.5, 0.6339, 0.5, 0.826, 0.5, 0.818, 0.5, 0.669, 0.5, 0.6797, 0.5, 0.865, 0.5, 0.875, 0.5, 0.625, 0.7695, 0.625, 0.7695, 0.625, 0.7611, 0.625, 0.7611, 0.625, 0.7964, 0.625, 0.7695, 0.625, 0.7611, 0.625, 0.8047, 0.625, 0.7695, 0.625, 0.7964, 0.625, 0.8047, 0.625, 0.7611, 0.625, 0.7964, 0.625, 0.7964, 0.625, 0.8047, 0.625, 0.8047, 0.625, 0.7765, 0.625, 0.7765, 0.625, 0.7765, 0.625, 0.7765, 0.625, 0.7695, 0.625, 0.7964, 0.625, 0.7964, 0.625, 0.7695, 0.625, 0.7964, 0.625, 0.7695, 0.625, 0.7695, 0.625, 0.7964, 0.625, 0.7695, 0.625, 0.7695, 0.625, 0.7695, 0.625, 0.7695, 0.625, 0.7765, 0.625, 0.7765, 0.625, 0.7695, 0.625, 0.7695, 0.625, 0.7893, 0.625, 0.7765, 0.625, 0.7695, 0.625, 0.7964, 0.625, 0.7765, 0.625, 0.7893, 0.625, 0.7964, 0.625, 0.7695, 0.625, 0.7893, 0.625, 0.7893, 0.625, 0.7964, 0.625, 0.7964, 0.625, 0.7824, 0.625, 0.7824, 0.625, 0.7824, 0.625, 0.7824, 0.625, 0.7893, 0.625, 0.7893, 0.625, 0.7893, 0.625, 0.7893, 0.625, 0.7765, 0.625, 0.7893, 0.625, 0.7893, 0.625, 0.7765, 0.625, 0.7893, 0.625, 0.7765, 0.625, 0.7765, 0.625, 0.7893, 0.625, 0.7824, 0.625, 0.7824, 0.625, 0.7765, 0.625, 0.7765, 0.625, 0.7834, 0.625, 0.7824, 0.625, 0.7765, 0.625, 0.7893, 0.625, 0.7824, 0.625, 0.7834, 0.625, 0.7893, 0.625, 0.7765, 0.625, 0.7834, 0.625, 0.7834, 0.625, 0.7893, 0.625, 0.7893, 0.625, 0.7824, 0.625, 0.7834, 0.625, 0.7834, 0.625, 0.7824, 0.625, 0.7834, 0.625, 0.7834, 0.625, 0.7834, 0.625, 0.7834, 0.625, 0.7824, 0.625, 0.7834, 0.625, 0.7834, 0.625, 0.7824, 0.625, 0.7834, 0.625, 0.7824, 0.625, 0.7824, 0.625, 0.7834])
me_cube.materials.append(mat_material)
me_cube.materials.append(mat_rojo_001)
me_cube.materials.append(mat_azul)
me_cube.materials.append(mat_madera)
me_cube.materials.append(mat_madera_oscura)
me_cube.materials.append(mat_negro)
me_cube.materials.append(mat_verde)
me_cube.use_mirror_vertex_groups = False
me_cube.update()
me_cubo = bpy.data.meshes.new('Cubo')
me_cubo.from_pydata([(-1.807, -2.46, -1.801), (-0.9906, -1.495, 1.801), (-1.807, 2.46, -1.801), (-0.9906, 1.495, 1.801), (1.807, -2.46, -1.801), (0.9906, -1.495, 1.801), (1.807, 2.46, -1.801), (0.9906, 1.495, 1.801), (-1.807, -2.46, 1.801), (-1.807, 2.46, 1.801), (1.807, 2.46, 1.801), (1.807, -2.46, 1.801), (-0.9906, -1.495, 3.547), (-0.9906, 1.495, 3.547), (0.9906, 1.495, 3.547), (0.9906, -1.495, 3.547)], [], [(0, 8, 9, 2), (2, 9, 10, 6), (6, 10, 11, 4), (4, 11, 8, 0), (2, 6, 4, 0), (3, 1, 12, 13), (1, 3, 9, 8), (3, 7, 10, 9), (7, 5, 11, 10), (5, 1, 8, 11), (14, 13, 12, 15), (1, 5, 15, 12), (7, 3, 13, 14), (5, 7, 14, 15)])
me_cubo.polygons.foreach_set('material_index', [1, 1, 1, 1, 0, 0, 1, 1, 1, 1, 0, 0, 0, 0])
_uv = me_cubo.uv_layers.new(name='MapaUV')
_uv.uv.foreach_set('vector', [0.375, 0.0, 0.625, 0.0, 0.625, 0.25, 0.375, 0.25, 0.375, 0.25, 0.625, 0.25, 0.625, 0.5, 0.375, 0.5, 0.375, 0.5, 0.625, 0.5, 0.625, 0.75, 0.375, 0.75, 0.375, 0.75, 0.625, 0.75, 0.625, 1.0, 0.375, 1.0, 0.125, 0.5, 0.375, 0.5, 0.375, 0.75, 0.125, 0.75, 0.8386, 0.5267, 0.8386, 0.7233, 0.8386, 0.7233, 0.8386, 0.5267, 0.8386, 0.7233, 0.8386, 0.5267, 0.875, 0.5, 0.875, 0.75, 0.8386, 0.5267, 0.6614, 0.5267, 0.625, 0.5, 0.875, 0.5, 0.6614, 0.5267, 0.6614, 0.7233, 0.625, 0.75, 0.625, 0.5, 0.6614, 0.7233, 0.8386, 0.7233, 0.875, 0.75, 0.625, 0.75, 0.6614, 0.5267, 0.8386, 0.5267, 0.8386, 0.7233, 0.6614, 0.7233, 0.8386, 0.7233, 0.6614, 0.7233, 0.6614, 0.7233, 0.8386, 0.7233, 0.6614, 0.5267, 0.8386, 0.5267, 0.8386, 0.5267, 0.6614, 0.5267, 0.6614, 0.7233, 0.6614, 0.5267, 0.6614, 0.5267, 0.6614, 0.7233])
me_cubo.materials.append(mat_rojo)
me_cubo.materials.append(mat_metal)
me_cubo.update()

# ---- objects
ob_carpa = bpy.data.objects.new('Carpa', me_cube)
ob_light = bpy.data.objects.new('Light', light_light)
ob_camera = bpy.data.objects.new('Camera', cam_camera)
ob_boton = bpy.data.objects.new('Boton', me_cubo)

# ---- transforms, parenting, visibility, modifiers, constraints
ob_carpa.location = (0.0, 0.0, 1.626)
ob_carpa.scale = (5.78, 1.0, 1.488)
ob_carpa.lock_rotations_4d = False
ob_carpa.empty_display_type = 'ARROWS'
ob_carpa.lineart.crease_threshold = 0.0
ob_light.location = (4.076, 1.005, 5.904)
ob_light.rotation_euler = (0.6503, 0.05522, 1.866)
ob_light.lock_rotations_4d = False
ob_light.empty_display_type = 'ARROWS'
ob_light.color = (0.0, 0.0, 0.0, 0.0)
ob_light.lineart.crease_threshold = 0.0
ob_camera.location = (7.359, -6.926, 4.958)
ob_camera.rotation_euler = (1.109, 0.0, 0.8149)
ob_camera.lock_rotations_4d = False
ob_camera.empty_display_type = 'ARROWS'
ob_camera.color = (0.0, 0.0, 0.0, 0.0)
ob_camera.display_type = 'WIRE'
ob_camera.lineart.crease_threshold = 0.0
ob_boton.location = (-3.57, -2.682, 3.156)
ob_boton.scale = (0.2108, 0.1656, 0.07538)

# ---- collection membership
col_collection.objects.link(ob_carpa)
col_collection.objects.link(ob_light)
col_collection.objects.link(ob_camera)
col_collection.objects.link(ob_boton)

# ---- scene / render settings (as saved in the file)
scene.camera = ob_camera
scene.frame_start = 1; scene.frame_end = 250; scene.frame_set(1)
scene.render.engine = 'BLENDER_EEVEE_NEXT'
scene.cycles.sampling_pattern = 'TABULATED_SOBOL'
scene.view_settings.view_transform = 'Filmic'
bpy.context.view_layer.update()
